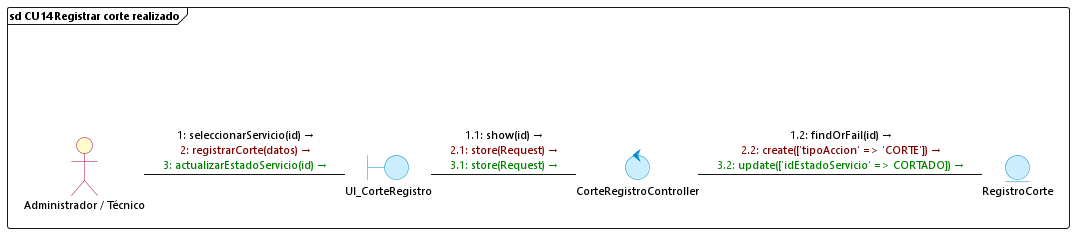

The diagram above was rendered by PlantUML. Its source (embedded in the PNG):
@startuml cu14_registrar_corte_realizado
skinparam backgroundColor white
skinparam defaultFontName "Segoe UI"
skinparam defaultFontSize 11
skinparam interfaceBackgroundColor transparent
skinparam interfaceBorderColor transparent
skinparam actorBackgroundColor #FEFECE
skinparam actorBorderColor #A80036
skinparam boundaryBackgroundColor #CCEEFF
skinparam boundaryBorderColor #0088CC
skinparam controlBackgroundColor #CCEEFF
skinparam controlBorderColor #0088CC
skinparam entityBackgroundColor #CCEEFF
skinparam entityBorderColor #0088CC

frame "sd CU14 Registrar corte realizado" {
    () " " as spacer
    actor "Administrador / Técnico" as Admin
    boundary UI_CorteRegistro
    control CorteRegistroController
    entity RegistroCorte

    spacer -[hidden]down- Admin

    Admin -right- UI_CorteRegistro : <font color=#000000>1: seleccionarServicio(id) →</font>\n<font color=#800000>2: registrarCorte(datos) →</font>\n<font color=#008000>3: actualizarEstadoServicio(id) →</font>

    UI_CorteRegistro -right- CorteRegistroController : <font color=#000000>1.1: show(id) →</font>\n<font color=#800000>2.1: store(Request) →</font>\n<font color=#008000>3.1: store(Request) →</font>

    CorteRegistroController -right- RegistroCorte : <font color=#000000>1.2: findOrFail(id) →</font>\n<font color=#800000>2.2: create(['tipoAccion' => 'CORTE']) →</font>\n<font color=#008000>3.2: update(['idEstadoServicio' => CORTADO]) →</font>
}
@enduml